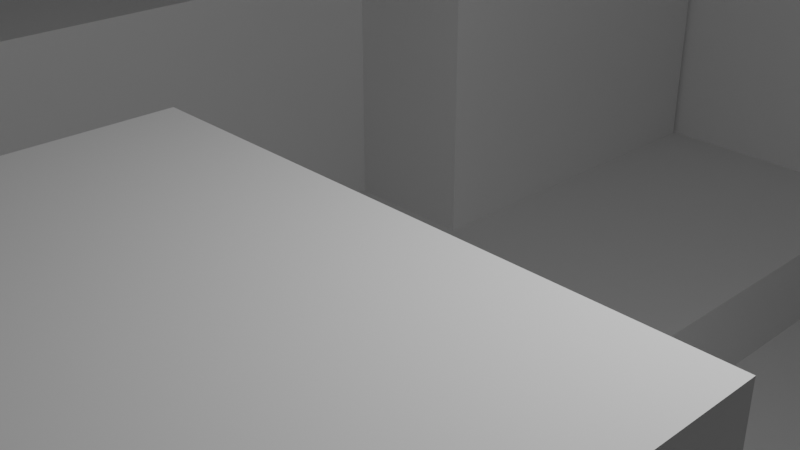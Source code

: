 # Source: rightturn.blend  (saved by Blender 2.91.10; exported with 4.5.12 LTS)
import bpy
from mathutils import Matrix  # noqa: F401  (used for matrix-valued properties, if any)

bpy.ops.wm.read_factory_settings(use_empty=True)
scene = bpy.context.scene
scene.name = 'Scene'

# ---- collections
col_collection = bpy.data.collections.new('Collection'); scene.collection.children.link(col_collection)

# ---- materials (node trees are filled in below, after node groups)
mat_material = bpy.data.materials.new('Material')
mat_material.alpha_threshold = 0.0
mat_material.use_transparent_shadow = False
mat_material.line_color = (0.0, 0.0, 0.0, 1.0)
mat_default_obj = bpy.data.materials.new('Default OBJ')
mat_default_obj.use_transparent_shadow = False
mat_material_001 = bpy.data.materials.new('Material.001')
mat_material_001.alpha_threshold = 0.0
mat_material_001.use_transparent_shadow = False
mat_material_001.line_color = (0.0, 0.0, 0.0, 1.0)

# ---- material node trees
mat_material.use_nodes = True; mat_material.node_tree.nodes.clear()
_N = mat_material.node_tree.nodes; _L = mat_material.node_tree.links
n0 = _N.new('ShaderNodeOutputMaterial'); n0.name = 'Material Output'; n0.location = (300, 300)
n1 = _N.new('ShaderNodeBsdfPrincipled'); n1.name = 'Principled BSDF'; n1.location = (10, 300)
n1.distribution = 'GGX'
n1.subsurface_method = 'BURLEY'
n1.inputs[2].default_value = 0.4
n1.inputs[3].default_value = 1.45
n1.inputs[27].default_value = (0.0, 0.0, 0.0, 1.0)
n1.inputs[28].default_value = 1.0
_L.new(n1.outputs[0], n0.inputs[0])
n0.is_active_output = True
mat_default_obj.use_nodes = True; mat_default_obj.node_tree.nodes.clear()
_N = mat_default_obj.node_tree.nodes; _L = mat_default_obj.node_tree.links
n0 = _N.new('ShaderNodeBsdfPrincipled'); n0.name = 'Principled BSDF'; n0.location = (10, 300)
n0.distribution = 'GGX'
n0.subsurface_method = 'BURLEY'
n0.inputs[3].default_value = 1.45
n0.inputs[27].default_value = (0.0, 0.0, 0.0, 1.0)
n0.inputs[28].default_value = 1.0
n1 = _N.new('ShaderNodeOutputMaterial'); n1.name = 'Material Output'; n1.location = (300, 300)
_L.new(n0.outputs[0], n1.inputs[0])
n1.is_active_output = True
mat_material_001.use_nodes = True; mat_material_001.node_tree.nodes.clear()
_N = mat_material_001.node_tree.nodes; _L = mat_material_001.node_tree.links
n0 = _N.new('ShaderNodeOutputMaterial'); n0.name = 'Material Output'; n0.location = (300, 300)
n1 = _N.new('ShaderNodeBsdfPrincipled'); n1.name = 'Principled BSDF'; n1.location = (10, 300)
n1.distribution = 'GGX'
n1.subsurface_method = 'BURLEY'
n1.inputs[2].default_value = 0.4
n1.inputs[3].default_value = 1.45
n1.inputs[27].default_value = (0.0, 0.0, 0.0, 1.0)
n1.inputs[28].default_value = 1.0
_L.new(n1.outputs[0], n0.inputs[0])
n0.is_active_output = True

# ---- world
world_world = bpy.data.worlds.new('World'); scene.world = world_world
world_world.use_nodes = True; world_world.node_tree.nodes.clear()
_N = world_world.node_tree.nodes; _L = world_world.node_tree.links
n0 = _N.new('ShaderNodeOutputWorld'); n0.name = 'World Output'; n0.location = (300, 300)
n1 = _N.new('ShaderNodeBackground'); n1.name = 'Background'; n1.location = (10, 300)
n1.inputs[0].default_value = (0.05088, 0.05088, 0.05088, 1.0)
_L.new(n1.outputs[0], n0.inputs[0])
n0.is_active_output = True
world_world.color = (0.05088, 0.05088, 0.05088)
world_world.use_sun_shadow = False
world_world.sun_shadow_jitter_overblur = 0.0

# ---- cameras
cam_camera = bpy.data.cameras.new('Camera')
cam_camera.clip_end = 100.0
cam_camera.ortho_scale = 7.314

# ---- lights
light_light = bpy.data.lights.new('Light', 'POINT')
light_light.transmission_factor = 0.0
light_light.energy = 1000.0
light_light.shadow_soft_size = 0.1
light_light.shadow_maximum_resolution = 0.006
light_light.use_absolute_resolution = True

# ---- meshes
me_cube = bpy.data.meshes.new('Cube')
me_cube.from_pydata([(1.0, 1.0, 1.0), (1.0, 1.0, -1.0), (1.0, -1.0, 1.0), (1.0, -1.0, -1.0), (-1.0, 1.0, 1.0), (-1.0, 1.0, -1.0), (-1.0, -1.0, 1.0), (-1.0, -1.0, -1.0)], [], [(0, 4, 6, 2), (3, 2, 6, 7), (7, 6, 4, 5), (5, 1, 3, 7), (1, 0, 2, 3), (5, 4, 0, 1)])
_uv = me_cube.uv_layers.new(name='UVMap')
_uv.uv.foreach_set('vector', [0.625, 0.5, 0.875, 0.5, 0.875, 0.75, 0.625, 0.75, 0.375, 0.75, 0.625, 0.75, 0.625, 1.0, 0.375, 1.0, 0.375, 0.0, 0.625, 0.0, 0.625, 0.25, 0.375, 0.25, 0.125, 0.5, 0.375, 0.5, 0.375, 0.75, 0.125, 0.75, 0.375, 0.5, 0.625, 0.5, 0.625, 0.75, 0.375, 0.75, 0.375, 0.25, 0.625, 0.25, 0.625, 0.5, 0.375, 0.5])
me_cube.materials.append(mat_material)
me_cube.use_remesh_preserve_volume = False
me_cube.use_remesh_preserve_attributes = False
me_cube.use_mirror_vertex_groups = False
me_cube.update()
me_right_turn_cube_010 = bpy.data.meshes.new('right_turn_Cube.010')
me_right_turn_cube_010.from_pydata([(-19.5, 10.0, -19.5), (20.5, 10.0, -20.5), (-20.5, 10.0, -20.5), (-19.5, 10.0, 20.5), (-19.5, -9.0, -19.5), (-20.5, -10.0, -20.5), (20.5, -10.0, 20.5), (-20.5, -10.0, 20.5), (-20.5, 10.0, 20.5), (20.5, 10.0, -19.5), (19.5, -9.0, 20.5), (19.5, 10.0, 19.5), (19.5, -9.0, 19.5), (20.5, -9.0, 19.5), (20.5, -10.0, -20.5), (20.5, 10.0, 19.5), (-19.5, -9.0, 20.5), (20.5, 10.0, 20.5), (19.5, 10.0, 20.5), (20.5, -9.0, -19.5), (20.5, -10.0, 20.5)], [(6, 20)], [(0, 1, 2), (3, 4, 0), (5, 6, 7), (1, 5, 2), (5, 8, 2), (4, 9, 0), (10, 11, 12), (13, 6, 14), (12, 15, 13), (6, 16, 7), (17, 11, 18), (12, 19, 4), (0, 9, 1), (2, 8, 0), (8, 3, 0), (3, 16, 4), (5, 14, 6), (1, 14, 5), (5, 7, 8), (4, 19, 9), (10, 18, 11), (14, 1, 19), (1, 9, 19), (15, 17, 13), (17, 6, 13), (14, 19, 13), (12, 11, 15), (6, 17, 10), (17, 18, 10), (3, 8, 16), (8, 7, 16), (6, 10, 16), (17, 15, 11), (4, 16, 12), (16, 10, 12), (12, 13, 19)])
me_right_turn_cube_010.polygons.foreach_set('use_smooth', [True] * 36)
_k = set([(0, 3), (0, 4), (0, 9), (1, 2), (1, 9), (1, 14), (2, 5), (2, 8), (3, 8), (3, 16), (4, 16), (4, 19), (5, 7), (5, 14), (6, 7), (6, 14), (6, 17), (7, 8), (9, 19), (10, 12), (10, 16), (10, 18), (11, 12), (11, 15), (11, 18), (12, 13), (13, 15), (13, 19), (15, 17), (17, 18)])
me_right_turn_cube_010.attributes.new('sharp_edge', 'BOOLEAN', 'EDGE').data.foreach_set('value', [ (min(e.vertices), max(e.vertices)) in _k for e in me_right_turn_cube_010.edges])
_uv = me_right_turn_cube_010.uv_layers.new(name='UVMap')
_uv.uv.foreach_set('vector', [0.0, 0.0, 0.0, 0.0, 0.0, 0.0, 0.7494, 0.9905, 0.5068, 0.4796, 0.7494, 0.4796, 0.0, 0.0, 0.0, 0.0, 0.0, 0.0, 0.0, 0.0, 0.0, 0.0, 0.0, 0.0, 0.0, 0.0, 0.0, 0.0, 0.0, 0.0, 0.7522, 0.5819, 0.9961, 0.06837, 0.9961, 0.5819, 0.5091, 0.01115, 0.9805, 0.03596, 0.5091, 0.03596, 0.125, 0.5, 0.0, 0.0, 0.0, 0.0, 0.5091, 0.03596, 0.9805, 0.06078, 0.5091, 0.06078, 0.0, 0.0, 0.375, 0.5, 0.0, 0.0, 0.0, 0.0, 0.125, 0.5, 0.125, 0.5, 0.004777, 0.4995, 0.004777, 0.99, 0.4952, 0.99, 0.0, 0.0, 0.0, 0.0, 0.0, 0.0, 0.0, 0.0, 0.0, 0.0, 0.0, 0.0, 0.0, 0.0, 0.0, 0.0, 0.0, 0.0, 0.7494, 0.9905, 0.5068, 0.9905, 0.5068, 0.4796, 0.0, 0.0, 0.0, 0.0, 0.0, 0.0, 0.0, 0.0, 0.0, 0.0, 0.0, 0.0, 0.0, 0.0, 0.0, 0.0, 0.0, 0.0, 0.7522, 0.5819, 0.7522, 0.06837, 0.9961, 0.06837, 0.5091, 0.01115, 0.9805, 0.01115, 0.9805, 0.03596, 0.0, 0.0, 0.0, 0.0, 0.125, 0.75, 0.0, 0.0, 0.0, 0.0, 0.125, 0.75, 0.125, 0.5, 0.0, 0.0, 0.125, 0.5, 0.0, 0.0, 0.0, 0.0, 0.125, 0.5, 0.0, 0.0, 0.125, 0.75, 0.125, 0.5, 0.5091, 0.03596, 0.9805, 0.03596, 0.9805, 0.06078, 0.0, 0.0, 0.0, 0.0, 0.125, 0.5, 0.0, 0.0, 0.125, 0.5, 0.125, 0.5, 0.0, 0.0, 0.0, 0.0, 0.375, 0.5, 0.0, 0.0, 0.0, 0.0, 0.375, 0.5, 0.0, 0.0, 0.125, 0.5, 0.375, 0.5, 0.0, 0.0, 0.125, 0.5, 0.125, 0.5, 0.4952, 0.99, 0.4952, 0.4995, 0.004777, 0.4995, 0.4952, 0.4995, 0.004777, 0.4995, 0.004777, 0.4995, 0.004777, 0.4995, 0.004777, 0.4995, 0.004777, 0.99])
me_right_turn_cube_010.materials.append(mat_default_obj)
me_right_turn_cube_010.use_remesh_fix_poles = True
me_right_turn_cube_010.use_remesh_preserve_attributes = False
me_right_turn_cube_010.use_mirror_vertex_groups = False
me_right_turn_cube_010.update()
me_right_turn_cube_010.normals_split_custom_set([tuple(v) for v in zip(*[iter([-3.797e-07, 1.0, 6.302e-07, 3.622e-13, 1.0, -2.416e-06, -3.838e-07, 1.0, 6.513e-07, 1.0, 8.764e-08, 3.338e-07, 1.0, -2.49e-08, 3.338e-07, 1.0, -9.788e-08, 3.338e-07, -6.06e-14, -1.0, 1.815e-07, -6.06e-14, -1.0, 1.815e-07, -6.06e-14, -1.0, 1.815e-07, 2.448e-07, -9.537e-08, -1.0, 2.762e-07, -9.537e-08, -1.0, 2.977e-07, -9.537e-08, -1.0, -1.0, 7.83e-08, -3.722e-07, -1.0, -2.48e-08, -3.722e-07, -1.0, 1.489e-07, -3.722e-07, -2.986e-07, 1.004e-07, 1.0, -2.636e-07, 1.004e-07, 1.0, -3.212e-07, 1.004e-07, 1.0, -1.0, 0.0, -1.907e-06, -1.0, 0.0, -1.907e-06, -1.0, 0.0, -1.907e-06, 1.0, 0.0, 1.139e-06, 1.0, 0.0, 1.14e-06, 1.0, 0.0, 1.102e-06, 1.075e-07, 9.703e-08, -1.0, 3.105e-06, 3.36e-09, -1.0, 0.0, 1.004e-07, -1.0, -1.48e-07, -2.082e-07, 1.0, 1.873e-07, 2.07e-07, 1.0, 1.954e-07, 2.105e-07, 1.0, 1.819e-12, 1.0, -9.537e-07, 1.819e-12, 1.0, -9.537e-07, 3.638e-12, 1.0, -1.455e-11, 3.472e-09, 1.0, 1.732e-07, 4.817e-14, 1.0, -1.563e-07, 1.009e-08, 1.0, -1.956e-07, -3.797e-07, 1.0, 6.302e-07, 3.638e-13, 1.0, -2.48e-06, 3.622e-13, 1.0, -2.416e-06, -3.838e-07, 1.0, 6.513e-07, -1.221e-08, 1.0, -1.907e-07, -3.797e-07, 1.0, 6.302e-07, -1.221e-08, 1.0, -1.907e-07, 0.0, 1.0, -1.907e-07, -3.797e-07, 1.0, 6.302e-07, 1.0, 8.764e-08, 3.338e-07, 1.0, 1.606e-07, 3.338e-07, 1.0, -2.49e-08, 3.338e-07, -6.06e-14, -1.0, 1.815e-07, -6.06e-14, -1.0, 1.815e-07, -6.06e-14, -1.0, 1.815e-07, 2.448e-07, -9.537e-08, -1.0, 2.233e-07, -9.537e-08, -1.0, 2.762e-07, -9.537e-08, -1.0, -1.0, 7.83e-08, -3.722e-07, -1.0, -9.537e-08, -3.722e-07, -1.0, -2.48e-08, -3.722e-07, -2.986e-07, 1.004e-07, 1.0, -2.409e-07, 1.004e-07, 1.0, -2.636e-07, 1.004e-07, 1.0, -1.0, 0.0, -1.907e-06, -1.0, 0.0, -1.907e-06, -1.0, 0.0, -1.907e-06, 1.0, 0.0, 1.102e-06, 1.0, 9.703e-08, 1.907e-06, 1.0, 1.12e-09, 1.1e-06, 1.0, 9.703e-08, 1.907e-06, 1.0, 1.004e-07, 1.907e-06, 1.0, 1.12e-09, 1.1e-06, 1.0, 0.0, 1.907e-06, 1.0, 0.0, 1.907e-06, 1.0, 0.0, 1.139e-06, 1.0, 0.0, 1.907e-06, 1.0, 0.0, 1.14e-06, 1.0, 0.0, 1.139e-06, 1.0, 0.0, 1.102e-06, 1.0, 1.12e-09, 1.1e-06, 1.0, 0.0, 1.139e-06, 1.075e-07, 9.703e-08, -1.0, 3.212e-06, 0.0, -1.0, 3.105e-06, 3.36e-09, -1.0, -1.48e-07, -2.082e-07, 1.0, -6.21e-06, -3.192e-09, 1.0, -2.184e-07, -2.178e-07, 1.0, -6.21e-06, -3.192e-09, 1.0, -6.425e-06, 0.0, 1.0, -2.184e-07, -2.178e-07, 1.0, 0.0, 1.004e-07, 1.0, 2.553e-08, 1.002e-07, 1.0, 1.873e-07, 2.07e-07, 1.0, 2.553e-08, 1.002e-07, 1.0, 1.954e-07, 2.105e-07, 1.0, 1.873e-07, 2.07e-07, 1.0, -1.48e-07, -2.082e-07, 1.0, -2.184e-07, -2.178e-07, 1.0, 1.873e-07, 2.07e-07, 1.0, 1.819e-12, 1.0, -9.537e-07, 0.0, 1.0, -1.907e-06, 1.819e-12, 1.0, -9.537e-07, 1.009e-08, 1.0, -1.956e-07, 1.984e-08, 1.0, -2.166e-07, 3.472e-09, 1.0, 1.732e-07, 1.984e-08, 1.0, -2.166e-07, 2.798e-13, 1.0, 8.803e-07, 3.472e-09, 1.0, 1.732e-07, 3.472e-09, 1.0, 1.732e-07, 0.0, 1.0, -1.467e-07, 4.817e-14, 1.0, -1.563e-07])] * 3)])
me_cube_001 = bpy.data.meshes.new('Cube.001')
me_cube_001.from_pydata([(-1.0, -1.7, -1.0), (-1.0, -1.7, 1.0), (-1.0, 1.0, -1.0), (-1.0, 1.0, 1.0), (3.717, -1.7, -1.0), (3.717, -1.7, 1.0), (3.717, 1.0, -1.0), (3.717, 1.0, 1.0)], [], [(0, 1, 3, 2), (2, 3, 7, 6), (6, 7, 5, 4), (4, 5, 1, 0), (2, 6, 4, 0), (7, 3, 1, 5)])
_uv = me_cube_001.uv_layers.new(name='UVMap')
_uv.uv.foreach_set('vector', [0.375, 0.0, 0.625, 0.0, 0.625, 0.25, 0.375, 0.25, 0.375, 0.25, 0.625, 0.25, 0.625, 0.5, 0.375, 0.5, 0.375, 0.5, 0.625, 0.5, 0.625, 0.75, 0.375, 0.75, 0.375, 0.75, 0.625, 0.75, 0.625, 1.0, 0.375, 1.0, 0.125, 0.5, 0.375, 0.5, 0.375, 0.75, 0.125, 0.75, 0.625, 0.5, 0.875, 0.5, 0.875, 0.75, 0.625, 0.75])
me_cube_001.use_remesh_fix_poles = True
me_cube_001.use_remesh_preserve_attributes = False
me_cube_001.use_mirror_vertex_groups = False
me_cube_001.update()
me_cube_002 = bpy.data.meshes.new('Cube.002')
me_cube_002.from_pydata([(-1.0, -1.0, -1.0), (-1.0, -1.0, 1.739), (-1.0, 1.0, -1.0), (-1.0, 1.0, 1.739), (1.0, -1.0, -1.0), (1.0, -1.0, 1.739), (1.0, 1.0, -1.0), (1.0, 1.0, 1.739)], [], [(0, 1, 3, 2), (2, 3, 7, 6), (6, 7, 5, 4), (4, 5, 1, 0), (2, 6, 4, 0), (7, 3, 1, 5)])
_uv = me_cube_002.uv_layers.new(name='UVMap')
_uv.uv.foreach_set('vector', [0.375, 0.0, 0.625, 0.0, 0.625, 0.25, 0.375, 0.25, 0.375, 0.25, 0.625, 0.25, 0.625, 0.5, 0.375, 0.5, 0.375, 0.5, 0.625, 0.5, 0.625, 0.75, 0.375, 0.75, 0.375, 0.75, 0.625, 0.75, 0.625, 1.0, 0.375, 1.0, 0.125, 0.5, 0.375, 0.5, 0.375, 0.75, 0.125, 0.75, 0.625, 0.5, 0.875, 0.5, 0.875, 0.75, 0.625, 0.75])
me_cube_002.use_remesh_fix_poles = True
me_cube_002.use_remesh_preserve_attributes = False
me_cube_002.use_mirror_vertex_groups = False
me_cube_002.update()
me_cube_003 = bpy.data.meshes.new('Cube.003')
me_cube_003.from_pydata([(-1.0, -1.0, -1.0), (-1.0, -1.0, 3.991), (-1.0, 1.0, -1.0), (-1.0, 1.0, 3.991), (1.003, -1.0, -1.0), (1.003, -1.0, 3.991), (1.003, 1.0, -1.0), (1.003, 1.0, 3.991)], [], [(0, 1, 3, 2), (2, 3, 7, 6), (6, 7, 5, 4), (4, 5, 1, 0), (2, 6, 4, 0), (7, 3, 1, 5)])
_uv = me_cube_003.uv_layers.new(name='UVMap')
_uv.uv.foreach_set('vector', [0.375, 0.0, 0.625, 0.0, 0.625, 0.25, 0.375, 0.25, 0.375, 0.25, 0.625, 0.25, 0.625, 0.5, 0.375, 0.5, 0.375, 0.5, 0.625, 0.5, 0.625, 0.75, 0.375, 0.75, 0.375, 0.75, 0.625, 0.75, 0.625, 1.0, 0.375, 1.0, 0.125, 0.5, 0.375, 0.5, 0.375, 0.75, 0.125, 0.75, 0.625, 0.5, 0.875, 0.5, 0.875, 0.75, 0.625, 0.75])
me_cube_003.use_remesh_fix_poles = True
me_cube_003.use_remesh_preserve_attributes = False
me_cube_003.use_mirror_vertex_groups = False
me_cube_003.update()
me_cube_004 = bpy.data.meshes.new('Cube.004')
me_cube_004.from_pydata([(-1.0, -1.0, -5.073), (-1.0, -1.0, 1.0), (-1.0, 1.0, -5.073), (-1.0, 1.0, 1.0), (1.0, -1.0, -5.073), (1.0, -1.0, 1.0), (1.0, 1.0, -5.073), (1.0, 1.0, 1.0)], [], [(0, 1, 3, 2), (2, 3, 7, 6), (6, 7, 5, 4), (4, 5, 1, 0), (2, 6, 4, 0), (7, 3, 1, 5)])
_uv = me_cube_004.uv_layers.new(name='UVMap')
_uv.uv.foreach_set('vector', [0.375, 0.0, 0.625, 0.0, 0.625, 0.25, 0.375, 0.25, 0.375, 0.25, 0.625, 0.25, 0.625, 0.5, 0.375, 0.5, 0.375, 0.5, 0.625, 0.5, 0.625, 0.75, 0.375, 0.75, 0.375, 0.75, 0.625, 0.75, 0.625, 1.0, 0.375, 1.0, 0.125, 0.5, 0.375, 0.5, 0.375, 0.75, 0.125, 0.75, 0.625, 0.5, 0.875, 0.5, 0.875, 0.75, 0.625, 0.75])
me_cube_004.use_remesh_fix_poles = True
me_cube_004.use_remesh_preserve_attributes = False
me_cube_004.use_mirror_vertex_groups = False
me_cube_004.update()
me_cube_005 = bpy.data.meshes.new('Cube.005')
me_cube_005.from_pydata([(-1.124, -1.0, -1.0), (-1.124, -1.0, 1.849), (-1.124, 1.0, -1.0), (-1.124, 1.0, 1.849), (1.0, -1.0, -1.0), (1.0, -1.0, 1.849), (1.0, 1.0, -1.0), (1.0, 1.0, 1.849)], [], [(0, 1, 3, 2), (2, 3, 7, 6), (6, 7, 5, 4), (4, 5, 1, 0), (2, 6, 4, 0), (7, 3, 1, 5)])
_uv = me_cube_005.uv_layers.new(name='UVMap')
_uv.uv.foreach_set('vector', [0.375, 0.0, 0.625, 0.0, 0.625, 0.25, 0.375, 0.25, 0.375, 0.25, 0.625, 0.25, 0.625, 0.5, 0.375, 0.5, 0.375, 0.5, 0.625, 0.5, 0.625, 0.75, 0.375, 0.75, 0.375, 0.75, 0.625, 0.75, 0.625, 1.0, 0.375, 1.0, 0.125, 0.5, 0.375, 0.5, 0.375, 0.75, 0.125, 0.75, 0.625, 0.5, 0.875, 0.5, 0.875, 0.75, 0.625, 0.75])
me_cube_005.use_remesh_fix_poles = True
me_cube_005.use_remesh_preserve_attributes = False
me_cube_005.use_mirror_vertex_groups = False
me_cube_005.update()
me_cube_006 = bpy.data.meshes.new('Cube.006')
me_cube_006.from_pydata([(-1.0, -1.0, -1.0), (-1.0, -1.0, 1.0), (-1.0, 1.0, -1.0), (-1.0, 1.0, 1.0), (1.0, -1.0, -1.0), (1.0, -1.0, 1.0), (1.0, 1.0, -1.0), (1.0, 1.0, 1.0)], [], [(0, 1, 3, 2), (2, 3, 7, 6), (6, 7, 5, 4), (4, 5, 1, 0), (2, 6, 4, 0), (7, 3, 1, 5)])
_uv = me_cube_006.uv_layers.new(name='UVMap')
_uv.uv.foreach_set('vector', [0.375, 0.0, 0.625, 0.0, 0.625, 0.25, 0.375, 0.25, 0.375, 0.25, 0.625, 0.25, 0.625, 0.5, 0.375, 0.5, 0.375, 0.5, 0.625, 0.5, 0.625, 0.75, 0.375, 0.75, 0.375, 0.75, 0.625, 0.75, 0.625, 1.0, 0.375, 1.0, 0.125, 0.5, 0.375, 0.5, 0.375, 0.75, 0.125, 0.75, 0.625, 0.5, 0.875, 0.5, 0.875, 0.75, 0.625, 0.75])
me_cube_006.use_remesh_fix_poles = True
me_cube_006.use_remesh_preserve_attributes = False
me_cube_006.use_mirror_vertex_groups = False
me_cube_006.update()
me_cube_007 = bpy.data.meshes.new('Cube.007')
me_cube_007.from_pydata([(-1.0, -0.07359, -1.0), (-1.0, -0.07359, 1.0), (-1.0, 1.0, -1.0), (-1.0, 1.0, 1.0), (0.6748, -0.07359, -1.0), (0.6748, -0.07359, 1.0), (0.6748, 1.0, -1.0), (0.6748, 1.0, 1.0)], [], [(0, 1, 3, 2), (2, 3, 7, 6), (6, 7, 5, 4), (4, 5, 1, 0), (2, 6, 4, 0), (7, 3, 1, 5)])
_uv = me_cube_007.uv_layers.new(name='UVMap')
_uv.uv.foreach_set('vector', [0.375, 0.0, 0.625, 0.0, 0.625, 0.25, 0.375, 0.25, 0.375, 0.25, 0.625, 0.25, 0.625, 0.5, 0.375, 0.5, 0.375, 0.5, 0.625, 0.5, 0.625, 0.75, 0.375, 0.75, 0.375, 0.75, 0.625, 0.75, 0.625, 1.0, 0.375, 1.0, 0.125, 0.5, 0.375, 0.5, 0.375, 0.75, 0.125, 0.75, 0.625, 0.5, 0.875, 0.5, 0.875, 0.75, 0.625, 0.75])
me_cube_007.use_remesh_fix_poles = True
me_cube_007.use_remesh_preserve_attributes = False
me_cube_007.use_mirror_vertex_groups = False
me_cube_007.update()
me_cube_008 = bpy.data.meshes.new('Cube.008')
me_cube_008.from_pydata([(1.0, 1.0, 1.0), (1.0, 1.0, -1.0), (1.0, -1.0, 1.0), (1.0, -1.0, -1.0), (-1.0, 1.0, 1.0), (-1.0, 1.0, -1.0), (-1.0, -1.0, 1.0), (-1.0, -1.0, -1.0)], [], [(0, 4, 6, 2), (3, 2, 6, 7), (7, 6, 4, 5), (5, 1, 3, 7), (1, 0, 2, 3), (5, 4, 0, 1)])
_uv = me_cube_008.uv_layers.new(name='UVMap')
_uv.uv.foreach_set('vector', [0.625, 0.5, 0.875, 0.5, 0.875, 0.75, 0.625, 0.75, 0.375, 0.75, 0.625, 0.75, 0.625, 1.0, 0.375, 1.0, 0.375, 0.0, 0.625, 0.0, 0.625, 0.25, 0.375, 0.25, 0.125, 0.5, 0.375, 0.5, 0.375, 0.75, 0.125, 0.75, 0.375, 0.5, 0.625, 0.5, 0.625, 0.75, 0.375, 0.75, 0.375, 0.25, 0.625, 0.25, 0.625, 0.5, 0.375, 0.5])
me_cube_008.materials.append(mat_material_001)
me_cube_008.use_remesh_preserve_volume = False
me_cube_008.use_remesh_preserve_attributes = False
me_cube_008.use_mirror_vertex_groups = False
me_cube_008.update()
me_cube_009 = bpy.data.meshes.new('Cube.009')
me_cube_009.from_pydata([(-1.0, -1.0, -1.0), (-1.0, -1.0, 1.0), (-1.0, 1.0, -1.0), (-1.0, 1.0, 1.0), (1.0, -1.0, -1.0), (1.0, -1.0, 1.0), (1.0, 1.0, -1.0), (1.0, 1.0, 1.0)], [], [(0, 1, 3, 2), (2, 3, 7, 6), (6, 7, 5, 4), (4, 5, 1, 0), (2, 6, 4, 0), (7, 3, 1, 5)])
_uv = me_cube_009.uv_layers.new(name='UVMap')
_uv.uv.foreach_set('vector', [0.375, 0.0, 0.625, 0.0, 0.625, 0.25, 0.375, 0.25, 0.375, 0.25, 0.625, 0.25, 0.625, 0.5, 0.375, 0.5, 0.375, 0.5, 0.625, 0.5, 0.625, 0.75, 0.375, 0.75, 0.375, 0.75, 0.625, 0.75, 0.625, 1.0, 0.375, 1.0, 0.125, 0.5, 0.375, 0.5, 0.375, 0.75, 0.125, 0.75, 0.625, 0.5, 0.875, 0.5, 0.875, 0.75, 0.625, 0.75])
me_cube_009.use_remesh_fix_poles = True
me_cube_009.use_remesh_preserve_attributes = False
me_cube_009.use_mirror_vertex_groups = False
me_cube_009.update()
me_cube_010 = bpy.data.meshes.new('Cube.010')
me_cube_010.from_pydata([(-1.326, -1.0, -1.0), (-1.326, -1.0, 1.0), (-1.326, 1.28, -1.0), (-1.326, 1.28, 1.0), (1.0, -1.0, -1.0), (1.0, -1.0, 1.0), (1.0, 1.28, -1.0), (1.0, 1.28, 1.0)], [], [(0, 1, 3, 2), (2, 3, 7, 6), (6, 7, 5, 4), (4, 5, 1, 0), (2, 6, 4, 0), (7, 3, 1, 5)])
_uv = me_cube_010.uv_layers.new(name='UVMap')
_uv.uv.foreach_set('vector', [0.375, 0.0, 0.625, 0.0, 0.625, 0.25, 0.375, 0.25, 0.375, 0.25, 0.625, 0.25, 0.625, 0.5, 0.375, 0.5, 0.375, 0.5, 0.625, 0.5, 0.625, 0.75, 0.375, 0.75, 0.375, 0.75, 0.625, 0.75, 0.625, 1.0, 0.375, 1.0, 0.125, 0.5, 0.375, 0.5, 0.375, 0.75, 0.125, 0.75, 0.625, 0.5, 0.875, 0.5, 0.875, 0.75, 0.625, 0.75])
me_cube_010.use_remesh_fix_poles = True
me_cube_010.use_remesh_preserve_attributes = False
me_cube_010.use_mirror_vertex_groups = False
me_cube_010.update()
me_cube_011 = bpy.data.meshes.new('Cube.011')
me_cube_011.from_pydata([(-1.326, -1.0, -1.0), (-1.326, -1.0, 1.0), (-1.326, 1.28, -1.0), (-1.326, 1.28, 1.0), (1.0, -1.0, -1.0), (1.0, -1.0, 1.0), (1.0, 1.28, -1.0), (1.0, 1.28, 1.0)], [], [(0, 1, 3, 2), (2, 3, 7, 6), (6, 7, 5, 4), (4, 5, 1, 0), (2, 6, 4, 0), (7, 3, 1, 5)])
_uv = me_cube_011.uv_layers.new(name='UVMap')
_uv.uv.foreach_set('vector', [0.375, 0.0, 0.625, 0.0, 0.625, 0.25, 0.375, 0.25, 0.375, 0.25, 0.625, 0.25, 0.625, 0.5, 0.375, 0.5, 0.375, 0.5, 0.625, 0.5, 0.625, 0.75, 0.375, 0.75, 0.375, 0.75, 0.625, 0.75, 0.625, 1.0, 0.375, 1.0, 0.125, 0.5, 0.375, 0.5, 0.375, 0.75, 0.125, 0.75, 0.625, 0.5, 0.875, 0.5, 0.875, 0.75, 0.625, 0.75])
me_cube_011.use_remesh_fix_poles = True
me_cube_011.use_remesh_preserve_attributes = False
me_cube_011.use_mirror_vertex_groups = False
me_cube_011.update()

# ---- objects
ob_cube = bpy.data.objects.new('Cube', me_cube)
ob_light = bpy.data.objects.new('Light', light_light)
ob_camera = bpy.data.objects.new('Camera', cam_camera)
ob_right_turn_cube_010 = bpy.data.objects.new('right_turn_Cube.010', me_right_turn_cube_010)
ob_cube_001 = bpy.data.objects.new('Cube.001', me_cube_001)
ob_cube_002 = bpy.data.objects.new('Cube.002', me_cube_002)
ob_cube_003 = bpy.data.objects.new('Cube.003', me_cube_003)
ob_cube_004 = bpy.data.objects.new('Cube.004', me_cube_004)
ob_cube_005 = bpy.data.objects.new('Cube.005', me_cube_005)
ob_cube_006 = bpy.data.objects.new('Cube.006', me_cube_006)
ob_cube_007 = bpy.data.objects.new('Cube.007', me_cube_007)
ob_cube_008 = bpy.data.objects.new('Cube.008', me_cube_008)
ob_cube_009 = bpy.data.objects.new('Cube.009', me_cube_009)
ob_cube_010 = bpy.data.objects.new('Cube.010', me_cube_010)
ob_cube_011 = bpy.data.objects.new('Cube.011', me_cube_011)

# ---- transforms, parenting, visibility, modifiers, constraints
ob_cube.location = (-14.22, 14.85, -2.09)
ob_cube.scale = (5.172, 4.561, 6.91)
ob_cube.lock_rotations_4d = False
ob_cube.empty_display_type = 'ARROWS'
ob_cube.lineart.crease_threshold = 0.0
ob_light.location = (4.076, 1.005, 5.904)
ob_light.rotation_euler = (0.6503, 0.05522, 1.866)
ob_light.lock_rotations_4d = False
ob_light.empty_display_type = 'ARROWS'
ob_light.color = (0.0, 0.0, 0.0, 0.0)
ob_light.lineart.crease_threshold = 0.0
ob_camera.location = (7.359, -6.926, 4.958)
ob_camera.rotation_euler = (1.109, 0.0, 0.8149)
ob_camera.lock_rotations_4d = False
ob_camera.empty_display_type = 'ARROWS'
ob_camera.color = (0.0, 0.0, 0.0, 0.0)
ob_camera.display_type = 'WIRE'
ob_camera.lineart.crease_threshold = 0.0
ob_right_turn_cube_010.location = (0.0, 0.0, 0.0)
ob_right_turn_cube_010.rotation_euler = (1.571, -0.0, 0.0)
ob_right_turn_cube_010.lineart.crease_threshold = 0.0
ob_cube_001.location = (-15.94, 8.333, -8.0)
ob_cube_001.scale = (3.555, 11.17, 1.0)
ob_cube_001.lineart.crease_threshold = 0.0
ob_cube_002.location = (0.8498, -4.31, -5.411)
ob_cube_002.scale = (3.579, 3.47, 3.5)
ob_cube_002.lineart.crease_threshold = 0.0
ob_cube_003.location = (20.5, -14.83, -6.421)
ob_cube_003.rotation_euler = (0.0, 0.0, 1.571)
ob_cube_003.scale = (-5.652, 1.0, 2.579)
ob_cube_003.lineart.crease_threshold = 0.0
ob_cube_004.location = (8.339, 10.47, -3.927)
ob_cube_004.scale = (5.064, 4.641, 1.0)
ob_cube_004.lineart.crease_threshold = 0.0
ob_cube_005.location = (14.15, -20.5, -6.05)
ob_cube_005.scale = (-5.652, 1.0, 2.95)
ob_cube_005.lineart.crease_threshold = 0.0
ob_cube_006.location = (12.36, 2.981, -7.268)
ob_cube_006.scale = (3.285, 2.847, 1.732)
ob_cube_006.lineart.crease_threshold = 0.0
ob_cube_007.location = (13.52, 15.82, 6.285)
ob_cube_007.scale = (10.34, 3.684, 0.5903)
ob_cube_007.lineart.crease_threshold = 0.0
ob_cube_008.location = (-15.86, 5.117, -4.086)
ob_cube_008.rotation_euler = (0.0, -0.0, 1.571)
ob_cube_008.scale = (5.172, 3.637, 2.914)
ob_cube_008.lock_rotations_4d = False
ob_cube_008.empty_display_type = 'ARROWS'
ob_cube_008.lineart.crease_threshold = 0.0
ob_cube_009.location = (14.34, -15.03, -8.693)
ob_cube_009.scale = (5.159, 4.471, 0.3068)
ob_cube_009.lineart.crease_threshold = 0.0
ob_cube_010.location = (16.4, -17.5, -7.471)
ob_cube_010.scale = (3.1, 2.004, 0.336)
ob_cube_010.lineart.crease_threshold = 0.0
ob_cube_011.location = (15.97, -16.44, -8.097)
ob_cube_011.scale = (3.526, 3.055, 0.2897)
ob_cube_011.lineart.crease_threshold = 0.0

# ---- collection membership
col_collection.objects.link(ob_cube)
col_collection.objects.link(ob_light)
col_collection.objects.link(ob_camera)
col_collection.objects.link(ob_right_turn_cube_010)
col_collection.objects.link(ob_cube_001)
col_collection.objects.link(ob_cube_002)
col_collection.objects.link(ob_cube_003)
col_collection.objects.link(ob_cube_004)
col_collection.objects.link(ob_cube_005)
col_collection.objects.link(ob_cube_006)
col_collection.objects.link(ob_cube_007)
col_collection.objects.link(ob_cube_008)
col_collection.objects.link(ob_cube_009)
col_collection.objects.link(ob_cube_010)
col_collection.objects.link(ob_cube_011)

# ---- scene / render settings (as saved in the file)
scene.camera = ob_camera
scene.frame_start = 1; scene.frame_end = 250; scene.frame_set(1)
scene.render.engine = 'BLENDER_EEVEE_NEXT'
scene.cycles.use_denoising = False
scene.cycles.samples = 128
scene.cycles.sampling_pattern = 'TABULATED_SOBOL'
scene.cycles.use_adaptive_sampling = False
scene.cycles.use_light_tree = False
scene.view_settings.view_transform = 'Filmic'
bpy.context.view_layer.update()
